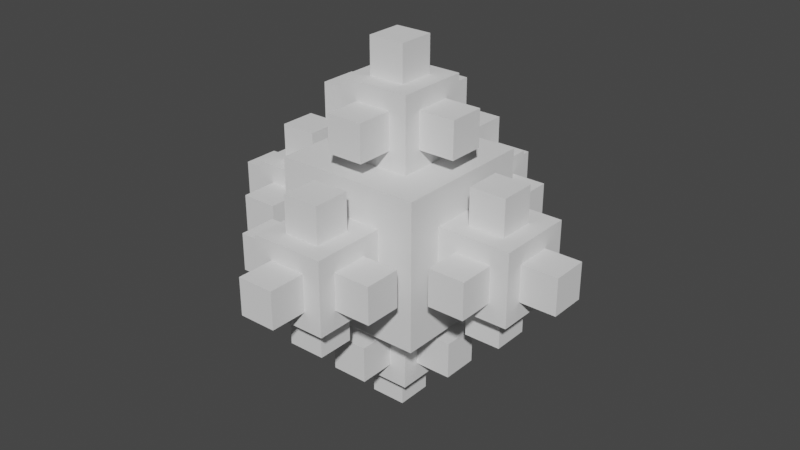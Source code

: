 # Source: objectIterations.blend  (saved by Blender 2.92.15; exported with 4.5.12 LTS)
import bpy
from mathutils import Matrix  # noqa: F401  (used for matrix-valued properties, if any)

bpy.ops.wm.read_factory_settings(use_empty=True)
scene = bpy.context.scene
scene.name = 'Scene'

# ---- collections
col_collection = bpy.data.collections.new('Collection'); scene.collection.children.link(col_collection)

# ---- world
world_world = bpy.data.worlds.new('World'); scene.world = world_world
world_world.use_nodes = True; world_world.node_tree.nodes.clear()
_N = world_world.node_tree.nodes; _L = world_world.node_tree.links
n0 = _N.new('ShaderNodeOutputWorld'); n0.name = 'World Output'; n0.location = (300, 300)
n1 = _N.new('ShaderNodeBackground'); n1.name = 'Background'; n1.location = (10, 300)
n1.inputs[0].default_value = (0.05088, 0.05088, 0.05088, 1.0)
_L.new(n1.outputs[0], n0.inputs[0])
n0.is_active_output = True
world_world.color = (0.05088, 0.05088, 0.05088)
world_world.use_sun_shadow = False
world_world.sun_shadow_jitter_overblur = 0.0

# ---- meshes
me_cube_561 = bpy.data.meshes.new('Cube.561')
me_cube_561.from_pydata([(-0.0625, -0.0625, -0.625), (-0.0625, -0.0625, -0.5), (-0.0625, 0.0625, -0.625), (-0.0625, 0.0625, -0.5), (0.0625, -0.0625, -0.625), (0.0625, -0.0625, -0.5), (0.0625, 0.0625, -0.625), (0.0625, 0.0625, -0.5), (-0.25, -0.25, -0.25), (-0.25, -0.25, 0.25), (-0.25, 0.25, -0.25), (-0.25, 0.25, 0.25), (0.25, -0.25, -0.25), (0.25, -0.25, 0.25), (0.25, 0.25, -0.25), (0.25, 0.25, 0.25), (0.25, -0.125, -0.125), (0.25, -0.125, 0.125), (0.25, 0.125, -0.125), (0.25, 0.125, 0.125), (0.5, -0.125, -0.125), (0.5, -0.125, 0.125), (0.5, 0.125, -0.125), (0.5, 0.125, 0.125), (-0.5, -0.125, -0.125), (-0.5, -0.125, 0.125), (-0.5, 0.125, -0.125), (-0.5, 0.125, 0.125), (-0.25, -0.125, -0.125), (-0.25, -0.125, 0.125), (-0.25, 0.125, -0.125), (-0.25, 0.125, 0.125), (-0.125, 0.25, -0.125), (-0.125, 0.25, 0.125), (-0.125, 0.5, -0.125), (-0.125, 0.5, 0.125), (0.125, 0.25, -0.125), (0.125, 0.25, 0.125), (0.125, 0.5, -0.125), (0.125, 0.5, 0.125), (-0.125, -0.5, -0.125), (-0.125, -0.5, 0.125), (-0.125, -0.25, -0.125), (-0.125, -0.25, 0.125), (0.125, -0.5, -0.125), (0.125, -0.5, 0.125), (0.125, -0.25, -0.125), (0.125, -0.25, 0.125), (-0.125, -0.125, 0.25), (-0.125, -0.125, 0.5), (-0.125, 0.125, 0.25), (-0.125, 0.125, 0.5), (0.125, -0.125, 0.25), (0.125, -0.125, 0.5), (0.125, 0.125, 0.25), (0.125, 0.125, 0.5), (-0.125, -0.125, -0.5), (-0.125, -0.125, -0.25), (-0.125, 0.125, -0.5), (-0.125, 0.125, -0.25), (0.125, -0.125, -0.5), (0.125, -0.125, -0.25), (0.125, 0.125, -0.5), (0.125, 0.125, -0.25), (0.5, -0.0625, -0.0625), (0.5, -0.0625, 0.0625), (0.5, 0.0625, -0.0625), (0.5, 0.0625, 0.0625), (0.625, -0.0625, -0.0625), (0.625, -0.0625, 0.0625), (0.625, 0.0625, -0.0625), (0.625, 0.0625, 0.0625), (0.125, -0.0625, -0.0625), (0.125, -0.0625, 0.0625), (0.125, 0.0625, -0.0625), (0.125, 0.0625, 0.0625), (0.25, -0.0625, -0.0625), (0.25, -0.0625, 0.0625), (0.25, 0.0625, -0.0625), (0.25, 0.0625, 0.0625), (0.3125, 0.125, -0.0625), (0.3125, 0.125, 0.0625), (0.3125, 0.25, -0.0625), (0.3125, 0.25, 0.0625), (0.4375, 0.125, -0.0625), (0.4375, 0.125, 0.0625), (0.4375, 0.25, -0.0625), (0.4375, 0.25, 0.0625), (0.3125, -0.25, -0.0625), (0.3125, -0.25, 0.0625), (0.3125, -0.125, -0.0625), (0.3125, -0.125, 0.0625), (0.4375, -0.25, -0.0625), (0.4375, -0.25, 0.0625), (0.4375, -0.125, -0.0625), (0.4375, -0.125, 0.0625), (0.3125, -0.0625, 0.125), (0.3125, -0.0625, 0.25), (0.3125, 0.0625, 0.125), (0.3125, 0.0625, 0.25), (0.4375, -0.0625, 0.125), (0.4375, -0.0625, 0.25), (0.4375, 0.0625, 0.125), (0.4375, 0.0625, 0.25), (0.3125, -0.0625, -0.25), (0.3125, -0.0625, -0.125), (0.3125, 0.0625, -0.25), (0.3125, 0.0625, -0.125), (0.4375, -0.0625, -0.25), (0.4375, -0.0625, -0.125), (0.4375, 0.0625, -0.25), (0.4375, 0.0625, -0.125), (-0.25, -0.0625, -0.0625), (-0.25, -0.0625, 0.0625), (-0.25, 0.0625, -0.0625), (-0.25, 0.0625, 0.0625), (-0.125, -0.0625, -0.0625), (-0.125, -0.0625, 0.0625), (-0.125, 0.0625, -0.0625), (-0.125, 0.0625, 0.0625), (-0.625, -0.0625, -0.0625), (-0.625, -0.0625, 0.0625), (-0.625, 0.0625, -0.0625), (-0.625, 0.0625, 0.0625), (-0.5, -0.0625, -0.0625), (-0.5, -0.0625, 0.0625), (-0.5, 0.0625, -0.0625), (-0.5, 0.0625, 0.0625), (-0.4375, 0.125, -0.0625), (-0.4375, 0.125, 0.0625), (-0.4375, 0.25, -0.0625), (-0.4375, 0.25, 0.0625), (-0.3125, 0.125, -0.0625), (-0.3125, 0.125, 0.0625), (-0.3125, 0.25, -0.0625), (-0.3125, 0.25, 0.0625), (-0.4375, -0.25, -0.0625), (-0.4375, -0.25, 0.0625), (-0.4375, -0.125, -0.0625), (-0.4375, -0.125, 0.0625), (-0.3125, -0.25, -0.0625), (-0.3125, -0.25, 0.0625), (-0.3125, -0.125, -0.0625), (-0.3125, -0.125, 0.0625), (-0.4375, -0.0625, 0.125), (-0.4375, -0.0625, 0.25), (-0.4375, 0.0625, 0.125), (-0.4375, 0.0625, 0.25), (-0.3125, -0.0625, 0.125), (-0.3125, -0.0625, 0.25), (-0.3125, 0.0625, 0.125), (-0.3125, 0.0625, 0.25), (-0.4375, -0.0625, -0.25), (-0.4375, -0.0625, -0.125), (-0.4375, 0.0625, -0.25), (-0.4375, 0.0625, -0.125), (-0.3125, -0.0625, -0.25), (-0.3125, -0.0625, -0.125), (-0.3125, 0.0625, -0.25), (-0.3125, 0.0625, -0.125), (0.125, 0.3125, -0.0625), (0.125, 0.3125, 0.0625), (0.125, 0.4375, -0.0625), (0.125, 0.4375, 0.0625), (0.25, 0.3125, -0.0625), (0.25, 0.3125, 0.0625), (0.25, 0.4375, -0.0625), (0.25, 0.4375, 0.0625), (-0.25, 0.3125, -0.0625), (-0.25, 0.3125, 0.0625), (-0.25, 0.4375, -0.0625), (-0.25, 0.4375, 0.0625), (-0.125, 0.3125, -0.0625), (-0.125, 0.3125, 0.0625), (-0.125, 0.4375, -0.0625), (-0.125, 0.4375, 0.0625), (-0.0625, 0.5, -0.0625), (-0.0625, 0.5, 0.0625), (-0.0625, 0.625, -0.0625), (-0.0625, 0.625, 0.0625), (0.0625, 0.5, -0.0625), (0.0625, 0.5, 0.0625), (0.0625, 0.625, -0.0625), (0.0625, 0.625, 0.0625), (-0.0625, 0.125, -0.0625), (-0.0625, 0.125, 0.0625), (-0.0625, 0.25, -0.0625), (-0.0625, 0.25, 0.0625), (0.0625, 0.125, -0.0625), (0.0625, 0.125, 0.0625), (0.0625, 0.25, -0.0625), (0.0625, 0.25, 0.0625), (-0.0625, 0.3125, 0.125), (-0.0625, 0.3125, 0.25), (-0.0625, 0.4375, 0.125), (-0.0625, 0.4375, 0.25), (0.0625, 0.3125, 0.125), (0.0625, 0.3125, 0.25), (0.0625, 0.4375, 0.125), (0.0625, 0.4375, 0.25), (-0.0625, 0.3125, -0.25), (-0.0625, 0.3125, -0.125), (-0.0625, 0.4375, -0.25), (-0.0625, 0.4375, -0.125), (0.0625, 0.3125, -0.25), (0.0625, 0.3125, -0.125), (0.0625, 0.4375, -0.25), (0.0625, 0.4375, -0.125), (0.125, -0.4375, -0.0625), (0.125, -0.4375, 0.0625), (0.125, -0.3125, -0.0625), (0.125, -0.3125, 0.0625), (0.25, -0.4375, -0.0625), (0.25, -0.4375, 0.0625), (0.25, -0.3125, -0.0625), (0.25, -0.3125, 0.0625), (-0.25, -0.4375, -0.0625), (-0.25, -0.4375, 0.0625), (-0.25, -0.3125, -0.0625), (-0.25, -0.3125, 0.0625), (-0.125, -0.4375, -0.0625), (-0.125, -0.4375, 0.0625), (-0.125, -0.3125, -0.0625), (-0.125, -0.3125, 0.0625), (-0.0625, -0.25, -0.0625), (-0.0625, -0.25, 0.0625), (-0.0625, -0.125, -0.0625), (-0.0625, -0.125, 0.0625), (0.0625, -0.25, -0.0625), (0.0625, -0.25, 0.0625), (0.0625, -0.125, -0.0625), (0.0625, -0.125, 0.0625), (-0.0625, -0.625, -0.0625), (-0.0625, -0.625, 0.0625), (-0.0625, -0.5, -0.0625), (-0.0625, -0.5, 0.0625), (0.0625, -0.625, -0.0625), (0.0625, -0.625, 0.0625), (0.0625, -0.5, -0.0625), (0.0625, -0.5, 0.0625), (-0.0625, -0.4375, 0.125), (-0.0625, -0.4375, 0.25), (-0.0625, -0.3125, 0.125), (-0.0625, -0.3125, 0.25), (0.0625, -0.4375, 0.125), (0.0625, -0.4375, 0.25), (0.0625, -0.3125, 0.125), (0.0625, -0.3125, 0.25), (-0.0625, -0.4375, -0.25), (-0.0625, -0.4375, -0.125), (-0.0625, -0.3125, -0.25), (-0.0625, -0.3125, -0.125), (0.0625, -0.4375, -0.25), (0.0625, -0.4375, -0.125), (0.0625, -0.3125, -0.25), (0.0625, -0.3125, -0.125), (0.125, -0.0625, 0.3125), (0.125, -0.0625, 0.4375), (0.125, 0.0625, 0.3125), (0.125, 0.0625, 0.4375), (0.25, -0.0625, 0.3125), (0.25, -0.0625, 0.4375), (0.25, 0.0625, 0.3125), (0.25, 0.0625, 0.4375), (-0.25, -0.0625, 0.3125), (-0.25, -0.0625, 0.4375), (-0.25, 0.0625, 0.3125), (-0.25, 0.0625, 0.4375), (-0.125, -0.0625, 0.3125), (-0.125, -0.0625, 0.4375), (-0.125, 0.0625, 0.3125), (-0.125, 0.0625, 0.4375), (-0.0625, 0.125, 0.3125), (-0.0625, 0.125, 0.4375), (-0.0625, 0.25, 0.3125), (-0.0625, 0.25, 0.4375), (0.0625, 0.125, 0.3125), (0.0625, 0.125, 0.4375), (0.0625, 0.25, 0.3125), (0.0625, 0.25, 0.4375), (-0.0625, -0.25, 0.3125), (-0.0625, -0.25, 0.4375), (-0.0625, -0.125, 0.3125), (-0.0625, -0.125, 0.4375), (0.0625, -0.25, 0.3125), (0.0625, -0.25, 0.4375), (0.0625, -0.125, 0.3125), (0.0625, -0.125, 0.4375), (-0.0625, -0.0625, 0.5), (-0.0625, -0.0625, 0.625), (-0.0625, 0.0625, 0.5), (-0.0625, 0.0625, 0.625), (0.0625, -0.0625, 0.5), (0.0625, -0.0625, 0.625), (0.0625, 0.0625, 0.5), (0.0625, 0.0625, 0.625), (-0.0625, -0.0625, 0.125), (-0.0625, -0.0625, 0.25), (-0.0625, 0.0625, 0.125), (-0.0625, 0.0625, 0.25), (0.0625, -0.0625, 0.125), (0.0625, -0.0625, 0.25), (0.0625, 0.0625, 0.125), (0.0625, 0.0625, 0.25), (0.125, -0.0625, -0.4375), (0.125, -0.0625, -0.3125), (0.125, 0.0625, -0.4375), (0.125, 0.0625, -0.3125), (0.25, -0.0625, -0.4375), (0.25, -0.0625, -0.3125), (0.25, 0.0625, -0.4375), (0.25, 0.0625, -0.3125), (-0.25, -0.0625, -0.4375), (-0.25, -0.0625, -0.3125), (-0.25, 0.0625, -0.4375), (-0.25, 0.0625, -0.3125), (-0.125, -0.0625, -0.4375), (-0.125, -0.0625, -0.3125), (-0.125, 0.0625, -0.4375), (-0.125, 0.0625, -0.3125), (-0.0625, 0.125, -0.4375), (-0.0625, 0.125, -0.3125), (-0.0625, 0.25, -0.4375), (-0.0625, 0.25, -0.3125), (0.0625, 0.125, -0.4375), (0.0625, 0.125, -0.3125), (0.0625, 0.25, -0.4375), (0.0625, 0.25, -0.3125), (-0.0625, -0.25, -0.4375), (-0.0625, -0.25, -0.3125), (-0.0625, -0.125, -0.4375), (-0.0625, -0.125, -0.3125), (0.0625, -0.25, -0.4375), (0.0625, -0.25, -0.3125), (0.0625, -0.125, -0.4375), (0.0625, -0.125, -0.3125), (-0.0625, -0.0625, -0.25), (-0.0625, -0.0625, -0.125), (-0.0625, 0.0625, -0.25), (-0.0625, 0.0625, -0.125), (0.0625, -0.0625, -0.25), (0.0625, -0.0625, -0.125), (0.0625, 0.0625, -0.25), (0.0625, 0.0625, -0.125)], [], [(0, 1, 3, 2), (2, 3, 7, 6), (6, 7, 5, 4), (4, 5, 1, 0), (2, 6, 4, 0), (7, 3, 1, 5), (8, 9, 11, 10), (10, 11, 15, 14), (14, 15, 13, 12), (12, 13, 9, 8), (10, 14, 12, 8), (15, 11, 9, 13), (16, 17, 19, 18), (18, 19, 23, 22), (22, 23, 21, 20), (20, 21, 17, 16), (18, 22, 20, 16), (23, 19, 17, 21), (24, 25, 27, 26), (26, 27, 31, 30), (30, 31, 29, 28), (28, 29, 25, 24), (26, 30, 28, 24), (31, 27, 25, 29), (32, 33, 35, 34), (34, 35, 39, 38), (38, 39, 37, 36), (36, 37, 33, 32), (34, 38, 36, 32), (39, 35, 33, 37), (40, 41, 43, 42), (42, 43, 47, 46), (46, 47, 45, 44), (44, 45, 41, 40), (42, 46, 44, 40), (47, 43, 41, 45), (48, 49, 51, 50), (50, 51, 55, 54), (54, 55, 53, 52), (52, 53, 49, 48), (50, 54, 52, 48), (55, 51, 49, 53), (56, 57, 59, 58), (58, 59, 63, 62), (62, 63, 61, 60), (60, 61, 57, 56), (58, 62, 60, 56), (63, 59, 57, 61), (64, 65, 67, 66), (66, 67, 71, 70), (70, 71, 69, 68), (68, 69, 65, 64), (66, 70, 68, 64), (71, 67, 65, 69), (72, 73, 75, 74), (74, 75, 79, 78), (78, 79, 77, 76), (76, 77, 73, 72), (74, 78, 76, 72), (79, 75, 73, 77), (80, 81, 83, 82), (82, 83, 87, 86), (86, 87, 85, 84), (84, 85, 81, 80), (82, 86, 84, 80), (87, 83, 81, 85), (88, 89, 91, 90), (90, 91, 95, 94), (94, 95, 93, 92), (92, 93, 89, 88), (90, 94, 92, 88), (95, 91, 89, 93), (96, 97, 99, 98), (98, 99, 103, 102), (102, 103, 101, 100), (100, 101, 97, 96), (98, 102, 100, 96), (103, 99, 97, 101), (104, 105, 107, 106), (106, 107, 111, 110), (110, 111, 109, 108), (108, 109, 105, 104), (106, 110, 108, 104), (111, 107, 105, 109), (112, 113, 115, 114), (114, 115, 119, 118), (118, 119, 117, 116), (116, 117, 113, 112), (114, 118, 116, 112), (119, 115, 113, 117), (120, 121, 123, 122), (122, 123, 127, 126), (126, 127, 125, 124), (124, 125, 121, 120), (122, 126, 124, 120), (127, 123, 121, 125), (128, 129, 131, 130), (130, 131, 135, 134), (134, 135, 133, 132), (132, 133, 129, 128), (130, 134, 132, 128), (135, 131, 129, 133), (136, 137, 139, 138), (138, 139, 143, 142), (142, 143, 141, 140), (140, 141, 137, 136), (138, 142, 140, 136), (143, 139, 137, 141), (144, 145, 147, 146), (146, 147, 151, 150), (150, 151, 149, 148), (148, 149, 145, 144), (146, 150, 148, 144), (151, 147, 145, 149), (152, 153, 155, 154), (154, 155, 159, 158), (158, 159, 157, 156), (156, 157, 153, 152), (154, 158, 156, 152), (159, 155, 153, 157), (160, 161, 163, 162), (162, 163, 167, 166), (166, 167, 165, 164), (164, 165, 161, 160), (162, 166, 164, 160), (167, 163, 161, 165), (168, 169, 171, 170), (170, 171, 175, 174), (174, 175, 173, 172), (172, 173, 169, 168), (170, 174, 172, 168), (175, 171, 169, 173), (176, 177, 179, 178), (178, 179, 183, 182), (182, 183, 181, 180), (180, 181, 177, 176), (178, 182, 180, 176), (183, 179, 177, 181), (184, 185, 187, 186), (186, 187, 191, 190), (190, 191, 189, 188), (188, 189, 185, 184), (186, 190, 188, 184), (191, 187, 185, 189), (192, 193, 195, 194), (194, 195, 199, 198), (198, 199, 197, 196), (196, 197, 193, 192), (194, 198, 196, 192), (199, 195, 193, 197), (200, 201, 203, 202), (202, 203, 207, 206), (206, 207, 205, 204), (204, 205, 201, 200), (202, 206, 204, 200), (207, 203, 201, 205), (208, 209, 211, 210), (210, 211, 215, 214), (214, 215, 213, 212), (212, 213, 209, 208), (210, 214, 212, 208), (215, 211, 209, 213), (216, 217, 219, 218), (218, 219, 223, 222), (222, 223, 221, 220), (220, 221, 217, 216), (218, 222, 220, 216), (223, 219, 217, 221), (224, 225, 227, 226), (226, 227, 231, 230), (230, 231, 229, 228), (228, 229, 225, 224), (226, 230, 228, 224), (231, 227, 225, 229), (232, 233, 235, 234), (234, 235, 239, 238), (238, 239, 237, 236), (236, 237, 233, 232), (234, 238, 236, 232), (239, 235, 233, 237), (240, 241, 243, 242), (242, 243, 247, 246), (246, 247, 245, 244), (244, 245, 241, 240), (242, 246, 244, 240), (247, 243, 241, 245), (248, 249, 251, 250), (250, 251, 255, 254), (254, 255, 253, 252), (252, 253, 249, 248), (250, 254, 252, 248), (255, 251, 249, 253), (256, 257, 259, 258), (258, 259, 263, 262), (262, 263, 261, 260), (260, 261, 257, 256), (258, 262, 260, 256), (263, 259, 257, 261), (264, 265, 267, 266), (266, 267, 271, 270), (270, 271, 269, 268), (268, 269, 265, 264), (266, 270, 268, 264), (271, 267, 265, 269), (272, 273, 275, 274), (274, 275, 279, 278), (278, 279, 277, 276), (276, 277, 273, 272), (274, 278, 276, 272), (279, 275, 273, 277), (280, 281, 283, 282), (282, 283, 287, 286), (286, 287, 285, 284), (284, 285, 281, 280), (282, 286, 284, 280), (287, 283, 281, 285), (288, 289, 291, 290), (290, 291, 295, 294), (294, 295, 293, 292), (292, 293, 289, 288), (290, 294, 292, 288), (295, 291, 289, 293), (296, 297, 299, 298), (298, 299, 303, 302), (302, 303, 301, 300), (300, 301, 297, 296), (298, 302, 300, 296), (303, 299, 297, 301), (304, 305, 307, 306), (306, 307, 311, 310), (310, 311, 309, 308), (308, 309, 305, 304), (306, 310, 308, 304), (311, 307, 305, 309), (312, 313, 315, 314), (314, 315, 319, 318), (318, 319, 317, 316), (316, 317, 313, 312), (314, 318, 316, 312), (319, 315, 313, 317), (320, 321, 323, 322), (322, 323, 327, 326), (326, 327, 325, 324), (324, 325, 321, 320), (322, 326, 324, 320), (327, 323, 321, 325), (328, 329, 331, 330), (330, 331, 335, 334), (334, 335, 333, 332), (332, 333, 329, 328), (330, 334, 332, 328), (335, 331, 329, 333), (336, 337, 339, 338), (338, 339, 343, 342), (342, 343, 341, 340), (340, 341, 337, 336), (338, 342, 340, 336), (343, 339, 337, 341)])
_uv = me_cube_561.uv_layers.new(name='UVMap')
_uv.uv.foreach_set('vector', [0.375, 0.0, 0.625, 0.0, 0.625, 0.25, 0.375, 0.25, 0.375, 0.25, 0.625, 0.25, 0.625, 0.5, 0.375, 0.5, 0.375, 0.5, 0.625, 0.5, 0.625, 0.75, 0.375, 0.75, 0.375, 0.75, 0.625, 0.75, 0.625, 1.0, 0.375, 1.0, 0.125, 0.5, 0.375, 0.5, 0.375, 0.75, 0.125, 0.75, 0.625, 0.5, 0.875, 0.5, 0.875, 0.75, 0.625, 0.75, 0.375, 0.0, 0.625, 0.0, 0.625, 0.25, 0.375, 0.25, 0.375, 0.25, 0.625, 0.25, 0.625, 0.5, 0.375, 0.5, 0.375, 0.5, 0.625, 0.5, 0.625, 0.75, 0.375, 0.75, 0.375, 0.75, 0.625, 0.75, 0.625, 1.0, 0.375, 1.0, 0.125, 0.5, 0.375, 0.5, 0.375, 0.75, 0.125, 0.75, 0.625, 0.5, 0.875, 0.5, 0.875, 0.75, 0.625, 0.75, 0.375, 0.0, 0.625, 0.0, 0.625, 0.25, 0.375, 0.25, 0.375, 0.25, 0.625, 0.25, 0.625, 0.5, 0.375, 0.5, 0.375, 0.5, 0.625, 0.5, 0.625, 0.75, 0.375, 0.75, 0.375, 0.75, 0.625, 0.75, 0.625, 1.0, 0.375, 1.0, 0.125, 0.5, 0.375, 0.5, 0.375, 0.75, 0.125, 0.75, 0.625, 0.5, 0.875, 0.5, 0.875, 0.75, 0.625, 0.75, 0.375, 0.0, 0.625, 0.0, 0.625, 0.25, 0.375, 0.25, 0.375, 0.25, 0.625, 0.25, 0.625, 0.5, 0.375, 0.5, 0.375, 0.5, 0.625, 0.5, 0.625, 0.75, 0.375, 0.75, 0.375, 0.75, 0.625, 0.75, 0.625, 1.0, 0.375, 1.0, 0.125, 0.5, 0.375, 0.5, 0.375, 0.75, 0.125, 0.75, 0.625, 0.5, 0.875, 0.5, 0.875, 0.75, 0.625, 0.75, 0.375, 0.0, 0.625, 0.0, 0.625, 0.25, 0.375, 0.25, 0.375, 0.25, 0.625, 0.25, 0.625, 0.5, 0.375, 0.5, 0.375, 0.5, 0.625, 0.5, 0.625, 0.75, 0.375, 0.75, 0.375, 0.75, 0.625, 0.75, 0.625, 1.0, 0.375, 1.0, 0.125, 0.5, 0.375, 0.5, 0.375, 0.75, 0.125, 0.75, 0.625, 0.5, 0.875, 0.5, 0.875, 0.75, 0.625, 0.75, 0.375, 0.0, 0.625, 0.0, 0.625, 0.25, 0.375, 0.25, 0.375, 0.25, 0.625, 0.25, 0.625, 0.5, 0.375, 0.5, 0.375, 0.5, 0.625, 0.5, 0.625, 0.75, 0.375, 0.75, 0.375, 0.75, 0.625, 0.75, 0.625, 1.0, 0.375, 1.0, 0.125, 0.5, 0.375, 0.5, 0.375, 0.75, 0.125, 0.75, 0.625, 0.5, 0.875, 0.5, 0.875, 0.75, 0.625, 0.75, 0.375, 0.0, 0.625, 0.0, 0.625, 0.25, 0.375, 0.25, 0.375, 0.25, 0.625, 0.25, 0.625, 0.5, 0.375, 0.5, 0.375, 0.5, 0.625, 0.5, 0.625, 0.75, 0.375, 0.75, 0.375, 0.75, 0.625, 0.75, 0.625, 1.0, 0.375, 1.0, 0.125, 0.5, 0.375, 0.5, 0.375, 0.75, 0.125, 0.75, 0.625, 0.5, 0.875, 0.5, 0.875, 0.75, 0.625, 0.75, 0.375, 0.0, 0.625, 0.0, 0.625, 0.25, 0.375, 0.25, 0.375, 0.25, 0.625, 0.25, 0.625, 0.5, 0.375, 0.5, 0.375, 0.5, 0.625, 0.5, 0.625, 0.75, 0.375, 0.75, 0.375, 0.75, 0.625, 0.75, 0.625, 1.0, 0.375, 1.0, 0.125, 0.5, 0.375, 0.5, 0.375, 0.75, 0.125, 0.75, 0.625, 0.5, 0.875, 0.5, 0.875, 0.75, 0.625, 0.75, 0.375, 0.0, 0.625, 0.0, 0.625, 0.25, 0.375, 0.25, 0.375, 0.25, 0.625, 0.25, 0.625, 0.5, 0.375, 0.5, 0.375, 0.5, 0.625, 0.5, 0.625, 0.75, 0.375, 0.75, 0.375, 0.75, 0.625, 0.75, 0.625, 1.0, 0.375, 1.0, 0.125, 0.5, 0.375, 0.5, 0.375, 0.75, 0.125, 0.75, 0.625, 0.5, 0.875, 0.5, 0.875, 0.75, 0.625, 0.75, 0.375, 0.0, 0.625, 0.0, 0.625, 0.25, 0.375, 0.25, 0.375, 0.25, 0.625, 0.25, 0.625, 0.5, 0.375, 0.5, 0.375, 0.5, 0.625, 0.5, 0.625, 0.75, 0.375, 0.75, 0.375, 0.75, 0.625, 0.75, 0.625, 1.0, 0.375, 1.0, 0.125, 0.5, 0.375, 0.5, 0.375, 0.75, 0.125, 0.75, 0.625, 0.5, 0.875, 0.5, 0.875, 0.75, 0.625, 0.75, 0.375, 0.0, 0.625, 0.0, 0.625, 0.25, 0.375, 0.25, 0.375, 0.25, 0.625, 0.25, 0.625, 0.5, 0.375, 0.5, 0.375, 0.5, 0.625, 0.5, 0.625, 0.75, 0.375, 0.75, 0.375, 0.75, 0.625, 0.75, 0.625, 1.0, 0.375, 1.0, 0.125, 0.5, 0.375, 0.5, 0.375, 0.75, 0.125, 0.75, 0.625, 0.5, 0.875, 0.5, 0.875, 0.75, 0.625, 0.75, 0.375, 0.0, 0.625, 0.0, 0.625, 0.25, 0.375, 0.25, 0.375, 0.25, 0.625, 0.25, 0.625, 0.5, 0.375, 0.5, 0.375, 0.5, 0.625, 0.5, 0.625, 0.75, 0.375, 0.75, 0.375, 0.75, 0.625, 0.75, 0.625, 1.0, 0.375, 1.0, 0.125, 0.5, 0.375, 0.5, 0.375, 0.75, 0.125, 0.75, 0.625, 0.5, 0.875, 0.5, 0.875, 0.75, 0.625, 0.75, 0.375, 0.0, 0.625, 0.0, 0.625, 0.25, 0.375, 0.25, 0.375, 0.25, 0.625, 0.25, 0.625, 0.5, 0.375, 0.5, 0.375, 0.5, 0.625, 0.5, 0.625, 0.75, 0.375, 0.75, 0.375, 0.75, 0.625, 0.75, 0.625, 1.0, 0.375, 1.0, 0.125, 0.5, 0.375, 0.5, 0.375, 0.75, 0.125, 0.75, 0.625, 0.5, 0.875, 0.5, 0.875, 0.75, 0.625, 0.75, 0.375, 0.0, 0.625, 0.0, 0.625, 0.25, 0.375, 0.25, 0.375, 0.25, 0.625, 0.25, 0.625, 0.5, 0.375, 0.5, 0.375, 0.5, 0.625, 0.5, 0.625, 0.75, 0.375, 0.75, 0.375, 0.75, 0.625, 0.75, 0.625, 1.0, 0.375, 1.0, 0.125, 0.5, 0.375, 0.5, 0.375, 0.75, 0.125, 0.75, 0.625, 0.5, 0.875, 0.5, 0.875, 0.75, 0.625, 0.75, 0.375, 0.0, 0.625, 0.0, 0.625, 0.25, 0.375, 0.25, 0.375, 0.25, 0.625, 0.25, 0.625, 0.5, 0.375, 0.5, 0.375, 0.5, 0.625, 0.5, 0.625, 0.75, 0.375, 0.75, 0.375, 0.75, 0.625, 0.75, 0.625, 1.0, 0.375, 1.0, 0.125, 0.5, 0.375, 0.5, 0.375, 0.75, 0.125, 0.75, 0.625, 0.5, 0.875, 0.5, 0.875, 0.75, 0.625, 0.75, 0.375, 0.0, 0.625, 0.0, 0.625, 0.25, 0.375, 0.25, 0.375, 0.25, 0.625, 0.25, 0.625, 0.5, 0.375, 0.5, 0.375, 0.5, 0.625, 0.5, 0.625, 0.75, 0.375, 0.75, 0.375, 0.75, 0.625, 0.75, 0.625, 1.0, 0.375, 1.0, 0.125, 0.5, 0.375, 0.5, 0.375, 0.75, 0.125, 0.75, 0.625, 0.5, 0.875, 0.5, 0.875, 0.75, 0.625, 0.75, 0.375, 0.0, 0.625, 0.0, 0.625, 0.25, 0.375, 0.25, 0.375, 0.25, 0.625, 0.25, 0.625, 0.5, 0.375, 0.5, 0.375, 0.5, 0.625, 0.5, 0.625, 0.75, 0.375, 0.75, 0.375, 0.75, 0.625, 0.75, 0.625, 1.0, 0.375, 1.0, 0.125, 0.5, 0.375, 0.5, 0.375, 0.75, 0.125, 0.75, 0.625, 0.5, 0.875, 0.5, 0.875, 0.75, 0.625, 0.75, 0.375, 0.0, 0.625, 0.0, 0.625, 0.25, 0.375, 0.25, 0.375, 0.25, 0.625, 0.25, 0.625, 0.5, 0.375, 0.5, 0.375, 0.5, 0.625, 0.5, 0.625, 0.75, 0.375, 0.75, 0.375, 0.75, 0.625, 0.75, 0.625, 1.0, 0.375, 1.0, 0.125, 0.5, 0.375, 0.5, 0.375, 0.75, 0.125, 0.75, 0.625, 0.5, 0.875, 0.5, 0.875, 0.75, 0.625, 0.75, 0.375, 0.0, 0.625, 0.0, 0.625, 0.25, 0.375, 0.25, 0.375, 0.25, 0.625, 0.25, 0.625, 0.5, 0.375, 0.5, 0.375, 0.5, 0.625, 0.5, 0.625, 0.75, 0.375, 0.75, 0.375, 0.75, 0.625, 0.75, 0.625, 1.0, 0.375, 1.0, 0.125, 0.5, 0.375, 0.5, 0.375, 0.75, 0.125, 0.75, 0.625, 0.5, 0.875, 0.5, 0.875, 0.75, 0.625, 0.75, 0.375, 0.0, 0.625, 0.0, 0.625, 0.25, 0.375, 0.25, 0.375, 0.25, 0.625, 0.25, 0.625, 0.5, 0.375, 0.5, 0.375, 0.5, 0.625, 0.5, 0.625, 0.75, 0.375, 0.75, 0.375, 0.75, 0.625, 0.75, 0.625, 1.0, 0.375, 1.0, 0.125, 0.5, 0.375, 0.5, 0.375, 0.75, 0.125, 0.75, 0.625, 0.5, 0.875, 0.5, 0.875, 0.75, 0.625, 0.75, 0.375, 0.0, 0.625, 0.0, 0.625, 0.25, 0.375, 0.25, 0.375, 0.25, 0.625, 0.25, 0.625, 0.5, 0.375, 0.5, 0.375, 0.5, 0.625, 0.5, 0.625, 0.75, 0.375, 0.75, 0.375, 0.75, 0.625, 0.75, 0.625, 1.0, 0.375, 1.0, 0.125, 0.5, 0.375, 0.5, 0.375, 0.75, 0.125, 0.75, 0.625, 0.5, 0.875, 0.5, 0.875, 0.75, 0.625, 0.75, 0.375, 0.0, 0.625, 0.0, 0.625, 0.25, 0.375, 0.25, 0.375, 0.25, 0.625, 0.25, 0.625, 0.5, 0.375, 0.5, 0.375, 0.5, 0.625, 0.5, 0.625, 0.75, 0.375, 0.75, 0.375, 0.75, 0.625, 0.75, 0.625, 1.0, 0.375, 1.0, 0.125, 0.5, 0.375, 0.5, 0.375, 0.75, 0.125, 0.75, 0.625, 0.5, 0.875, 0.5, 0.875, 0.75, 0.625, 0.75, 0.375, 0.0, 0.625, 0.0, 0.625, 0.25, 0.375, 0.25, 0.375, 0.25, 0.625, 0.25, 0.625, 0.5, 0.375, 0.5, 0.375, 0.5, 0.625, 0.5, 0.625, 0.75, 0.375, 0.75, 0.375, 0.75, 0.625, 0.75, 0.625, 1.0, 0.375, 1.0, 0.125, 0.5, 0.375, 0.5, 0.375, 0.75, 0.125, 0.75, 0.625, 0.5, 0.875, 0.5, 0.875, 0.75, 0.625, 0.75, 0.375, 0.0, 0.625, 0.0, 0.625, 0.25, 0.375, 0.25, 0.375, 0.25, 0.625, 0.25, 0.625, 0.5, 0.375, 0.5, 0.375, 0.5, 0.625, 0.5, 0.625, 0.75, 0.375, 0.75, 0.375, 0.75, 0.625, 0.75, 0.625, 1.0, 0.375, 1.0, 0.125, 0.5, 0.375, 0.5, 0.375, 0.75, 0.125, 0.75, 0.625, 0.5, 0.875, 0.5, 0.875, 0.75, 0.625, 0.75, 0.375, 0.0, 0.625, 0.0, 0.625, 0.25, 0.375, 0.25, 0.375, 0.25, 0.625, 0.25, 0.625, 0.5, 0.375, 0.5, 0.375, 0.5, 0.625, 0.5, 0.625, 0.75, 0.375, 0.75, 0.375, 0.75, 0.625, 0.75, 0.625, 1.0, 0.375, 1.0, 0.125, 0.5, 0.375, 0.5, 0.375, 0.75, 0.125, 0.75, 0.625, 0.5, 0.875, 0.5, 0.875, 0.75, 0.625, 0.75, 0.375, 0.0, 0.625, 0.0, 0.625, 0.25, 0.375, 0.25, 0.375, 0.25, 0.625, 0.25, 0.625, 0.5, 0.375, 0.5, 0.375, 0.5, 0.625, 0.5, 0.625, 0.75, 0.375, 0.75, 0.375, 0.75, 0.625, 0.75, 0.625, 1.0, 0.375, 1.0, 0.125, 0.5, 0.375, 0.5, 0.375, 0.75, 0.125, 0.75, 0.625, 0.5, 0.875, 0.5, 0.875, 0.75, 0.625, 0.75, 0.375, 0.0, 0.625, 0.0, 0.625, 0.25, 0.375, 0.25, 0.375, 0.25, 0.625, 0.25, 0.625, 0.5, 0.375, 0.5, 0.375, 0.5, 0.625, 0.5, 0.625, 0.75, 0.375, 0.75, 0.375, 0.75, 0.625, 0.75, 0.625, 1.0, 0.375, 1.0, 0.125, 0.5, 0.375, 0.5, 0.375, 0.75, 0.125, 0.75, 0.625, 0.5, 0.875, 0.5, 0.875, 0.75, 0.625, 0.75, 0.375, 0.0, 0.625, 0.0, 0.625, 0.25, 0.375, 0.25, 0.375, 0.25, 0.625, 0.25, 0.625, 0.5, 0.375, 0.5, 0.375, 0.5, 0.625, 0.5, 0.625, 0.75, 0.375, 0.75, 0.375, 0.75, 0.625, 0.75, 0.625, 1.0, 0.375, 1.0, 0.125, 0.5, 0.375, 0.5, 0.375, 0.75, 0.125, 0.75, 0.625, 0.5, 0.875, 0.5, 0.875, 0.75, 0.625, 0.75, 0.375, 0.0, 0.625, 0.0, 0.625, 0.25, 0.375, 0.25, 0.375, 0.25, 0.625, 0.25, 0.625, 0.5, 0.375, 0.5, 0.375, 0.5, 0.625, 0.5, 0.625, 0.75, 0.375, 0.75, 0.375, 0.75, 0.625, 0.75, 0.625, 1.0, 0.375, 1.0, 0.125, 0.5, 0.375, 0.5, 0.375, 0.75, 0.125, 0.75, 0.625, 0.5, 0.875, 0.5, 0.875, 0.75, 0.625, 0.75, 0.375, 0.0, 0.625, 0.0, 0.625, 0.25, 0.375, 0.25, 0.375, 0.25, 0.625, 0.25, 0.625, 0.5, 0.375, 0.5, 0.375, 0.5, 0.625, 0.5, 0.625, 0.75, 0.375, 0.75, 0.375, 0.75, 0.625, 0.75, 0.625, 1.0, 0.375, 1.0, 0.125, 0.5, 0.375, 0.5, 0.375, 0.75, 0.125, 0.75, 0.625, 0.5, 0.875, 0.5, 0.875, 0.75, 0.625, 0.75, 0.375, 0.0, 0.625, 0.0, 0.625, 0.25, 0.375, 0.25, 0.375, 0.25, 0.625, 0.25, 0.625, 0.5, 0.375, 0.5, 0.375, 0.5, 0.625, 0.5, 0.625, 0.75, 0.375, 0.75, 0.375, 0.75, 0.625, 0.75, 0.625, 1.0, 0.375, 1.0, 0.125, 0.5, 0.375, 0.5, 0.375, 0.75, 0.125, 0.75, 0.625, 0.5, 0.875, 0.5, 0.875, 0.75, 0.625, 0.75, 0.375, 0.0, 0.625, 0.0, 0.625, 0.25, 0.375, 0.25, 0.375, 0.25, 0.625, 0.25, 0.625, 0.5, 0.375, 0.5, 0.375, 0.5, 0.625, 0.5, 0.625, 0.75, 0.375, 0.75, 0.375, 0.75, 0.625, 0.75, 0.625, 1.0, 0.375, 1.0, 0.125, 0.5, 0.375, 0.5, 0.375, 0.75, 0.125, 0.75, 0.625, 0.5, 0.875, 0.5, 0.875, 0.75, 0.625, 0.75, 0.375, 0.0, 0.625, 0.0, 0.625, 0.25, 0.375, 0.25, 0.375, 0.25, 0.625, 0.25, 0.625, 0.5, 0.375, 0.5, 0.375, 0.5, 0.625, 0.5, 0.625, 0.75, 0.375, 0.75, 0.375, 0.75, 0.625, 0.75, 0.625, 1.0, 0.375, 1.0, 0.125, 0.5, 0.375, 0.5, 0.375, 0.75, 0.125, 0.75, 0.625, 0.5, 0.875, 0.5, 0.875, 0.75, 0.625, 0.75, 0.375, 0.0, 0.625, 0.0, 0.625, 0.25, 0.375, 0.25, 0.375, 0.25, 0.625, 0.25, 0.625, 0.5, 0.375, 0.5, 0.375, 0.5, 0.625, 0.5, 0.625, 0.75, 0.375, 0.75, 0.375, 0.75, 0.625, 0.75, 0.625, 1.0, 0.375, 1.0, 0.125, 0.5, 0.375, 0.5, 0.375, 0.75, 0.125, 0.75, 0.625, 0.5, 0.875, 0.5, 0.875, 0.75, 0.625, 0.75, 0.375, 0.0, 0.625, 0.0, 0.625, 0.25, 0.375, 0.25, 0.375, 0.25, 0.625, 0.25, 0.625, 0.5, 0.375, 0.5, 0.375, 0.5, 0.625, 0.5, 0.625, 0.75, 0.375, 0.75, 0.375, 0.75, 0.625, 0.75, 0.625, 1.0, 0.375, 1.0, 0.125, 0.5, 0.375, 0.5, 0.375, 0.75, 0.125, 0.75, 0.625, 0.5, 0.875, 0.5, 0.875, 0.75, 0.625, 0.75, 0.375, 0.0, 0.625, 0.0, 0.625, 0.25, 0.375, 0.25, 0.375, 0.25, 0.625, 0.25, 0.625, 0.5, 0.375, 0.5, 0.375, 0.5, 0.625, 0.5, 0.625, 0.75, 0.375, 0.75, 0.375, 0.75, 0.625, 0.75, 0.625, 1.0, 0.375, 1.0, 0.125, 0.5, 0.375, 0.5, 0.375, 0.75, 0.125, 0.75, 0.625, 0.5, 0.875, 0.5, 0.875, 0.75, 0.625, 0.75, 0.375, 0.0, 0.625, 0.0, 0.625, 0.25, 0.375, 0.25, 0.375, 0.25, 0.625, 0.25, 0.625, 0.5, 0.375, 0.5, 0.375, 0.5, 0.625, 0.5, 0.625, 0.75, 0.375, 0.75, 0.375, 0.75, 0.625, 0.75, 0.625, 1.0, 0.375, 1.0, 0.125, 0.5, 0.375, 0.5, 0.375, 0.75, 0.125, 0.75, 0.625, 0.5, 0.875, 0.5, 0.875, 0.75, 0.625, 0.75, 0.375, 0.0, 0.625, 0.0, 0.625, 0.25, 0.375, 0.25, 0.375, 0.25, 0.625, 0.25, 0.625, 0.5, 0.375, 0.5, 0.375, 0.5, 0.625, 0.5, 0.625, 0.75, 0.375, 0.75, 0.375, 0.75, 0.625, 0.75, 0.625, 1.0, 0.375, 1.0, 0.125, 0.5, 0.375, 0.5, 0.375, 0.75, 0.125, 0.75, 0.625, 0.5, 0.875, 0.5, 0.875, 0.75, 0.625, 0.75, 0.375, 0.0, 0.625, 0.0, 0.625, 0.25, 0.375, 0.25, 0.375, 0.25, 0.625, 0.25, 0.625, 0.5, 0.375, 0.5, 0.375, 0.5, 0.625, 0.5, 0.625, 0.75, 0.375, 0.75, 0.375, 0.75, 0.625, 0.75, 0.625, 1.0, 0.375, 1.0, 0.125, 0.5, 0.375, 0.5, 0.375, 0.75, 0.125, 0.75, 0.625, 0.5, 0.875, 0.5, 0.875, 0.75, 0.625, 0.75, 0.375, 0.0, 0.625, 0.0, 0.625, 0.25, 0.375, 0.25, 0.375, 0.25, 0.625, 0.25, 0.625, 0.5, 0.375, 0.5, 0.375, 0.5, 0.625, 0.5, 0.625, 0.75, 0.375, 0.75, 0.375, 0.75, 0.625, 0.75, 0.625, 1.0, 0.375, 1.0, 0.125, 0.5, 0.375, 0.5, 0.375, 0.75, 0.125, 0.75, 0.625, 0.5, 0.875, 0.5, 0.875, 0.75, 0.625, 0.75, 0.375, 0.0, 0.625, 0.0, 0.625, 0.25, 0.375, 0.25, 0.375, 0.25, 0.625, 0.25, 0.625, 0.5, 0.375, 0.5, 0.375, 0.5, 0.625, 0.5, 0.625, 0.75, 0.375, 0.75, 0.375, 0.75, 0.625, 0.75, 0.625, 1.0, 0.375, 1.0, 0.125, 0.5, 0.375, 0.5, 0.375, 0.75, 0.125, 0.75, 0.625, 0.5, 0.875, 0.5, 0.875, 0.75, 0.625, 0.75, 0.375, 0.0, 0.625, 0.0, 0.625, 0.25, 0.375, 0.25, 0.375, 0.25, 0.625, 0.25, 0.625, 0.5, 0.375, 0.5, 0.375, 0.5, 0.625, 0.5, 0.625, 0.75, 0.375, 0.75, 0.375, 0.75, 0.625, 0.75, 0.625, 1.0, 0.375, 1.0, 0.125, 0.5, 0.375, 0.5, 0.375, 0.75, 0.125, 0.75, 0.625, 0.5, 0.875, 0.5, 0.875, 0.75, 0.625, 0.75, 0.375, 0.0, 0.625, 0.0, 0.625, 0.25, 0.375, 0.25, 0.375, 0.25, 0.625, 0.25, 0.625, 0.5, 0.375, 0.5, 0.375, 0.5, 0.625, 0.5, 0.625, 0.75, 0.375, 0.75, 0.375, 0.75, 0.625, 0.75, 0.625, 1.0, 0.375, 1.0, 0.125, 0.5, 0.375, 0.5, 0.375, 0.75, 0.125, 0.75, 0.625, 0.5, 0.875, 0.5, 0.875, 0.75, 0.625, 0.75])
me_cube_561.use_remesh_fix_poles = True
me_cube_561.use_remesh_preserve_attributes = False
me_cube_561.use_mirror_vertex_groups = False
me_cube_561.update()

# ---- objects
ob_cube_042 = bpy.data.objects.new('Cube.042', me_cube_561)

# ---- transforms, parenting, visibility, modifiers, constraints
ob_cube_042.location = (0.0, 0.0, 0.0)
ob_cube_042.lineart.crease_threshold = 0.0

# ---- collection membership
col_collection.objects.link(ob_cube_042)

# ---- scene / render settings (as saved in the file)
scene.frame_start = 1; scene.frame_end = 250; scene.frame_set(1)
scene.render.engine = 'BLENDER_EEVEE_NEXT'
scene.cycles.use_denoising = False
scene.cycles.samples = 128
scene.cycles.sampling_pattern = 'TABULATED_SOBOL'
scene.cycles.use_adaptive_sampling = False
scene.cycles.use_light_tree = False
scene.view_settings.view_transform = 'Filmic'
bpy.context.view_layer.update()

# ---- added for rendering (the .blend has no active camera and no usable light): camera, sun
cam_auto = bpy.data.cameras.new('AutoCamera')
cam_auto.lens = 50.0
cam_auto.sensor_width = 36.0
cam_auto.clip_end = 1000.0
ob_auto_camera = bpy.data.objects.new('AutoCamera', cam_auto)
scene.collection.objects.link(ob_auto_camera)
ob_auto_camera.location = (2.00317, -2.4038, 1.60254)
ob_auto_camera.rotation_euler = (1.09748, -7.21219e-08, 0.694738)
scene.camera = ob_auto_camera
light_auto_sun = bpy.data.lights.new('AutoSun', 'SUN')
light_auto_sun.energy = 3.0
light_auto_sun.angle = 0.0523599
ob_auto_sun = bpy.data.objects.new('AutoSun', light_auto_sun)
scene.collection.objects.link(ob_auto_sun)
ob_auto_sun.rotation_euler = (0.872665, 0.174533, 0.523599)
bpy.context.view_layer.update()
